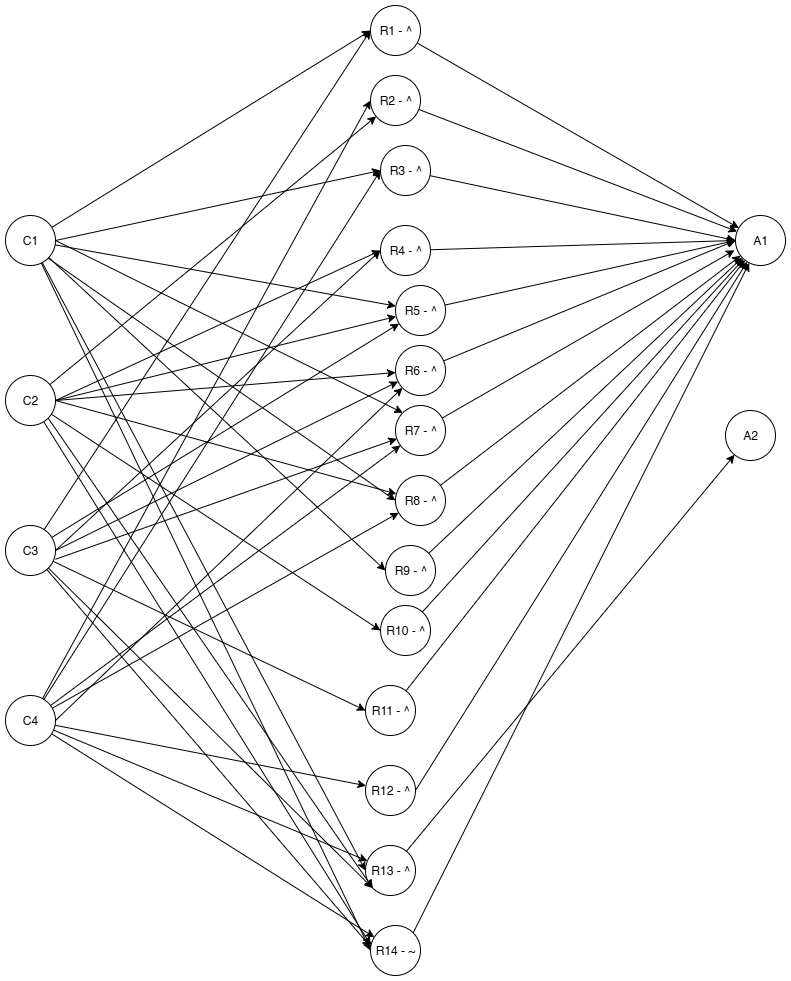

The diagram above was exported from draw.io. Its source (the exported page's mxGraphModel, read from the mxfile embedded in the PNG):
<mxGraphModel dx="1418" dy="756" grid="1" gridSize="10" guides="1" tooltips="1" connect="1" arrows="1" fold="1" page="1" pageScale="1" pageWidth="850" pageHeight="1100" math="0" shadow="0">
  <root>
    <mxCell id="0" />
    <mxCell id="1" parent="0" />
    <mxCell id="2" style="rounded=0;orthogonalLoop=1;jettySize=auto;html=1;entryX=0;entryY=0.5;entryDx=0;entryDy=0;" edge="1" source="3" target="63" parent="1">
      <mxGeometry relative="1" as="geometry" />
    </mxCell>
    <mxCell id="3" value="C1" style="ellipse;whiteSpace=wrap;html=1;aspect=fixed;" vertex="1" parent="1">
      <mxGeometry x="50" y="2530" width="50" height="50" as="geometry" />
    </mxCell>
    <mxCell id="4" value="C2" style="ellipse;whiteSpace=wrap;html=1;aspect=fixed;" vertex="1" parent="1">
      <mxGeometry x="50" y="2690" width="50" height="50" as="geometry" />
    </mxCell>
    <mxCell id="5" value="C3" style="ellipse;whiteSpace=wrap;html=1;aspect=fixed;" vertex="1" parent="1">
      <mxGeometry x="50" y="2840" width="50" height="50" as="geometry" />
    </mxCell>
    <mxCell id="6" value="C4" style="ellipse;whiteSpace=wrap;html=1;aspect=fixed;" vertex="1" parent="1">
      <mxGeometry x="50" y="3010" width="50" height="50" as="geometry" />
    </mxCell>
    <mxCell id="7" value="R1 - ^" style="ellipse;whiteSpace=wrap;html=1;aspect=fixed;" vertex="1" parent="1">
      <mxGeometry x="415" y="2320" width="50" height="50" as="geometry" />
    </mxCell>
    <mxCell id="8" value="" style="endArrow=classic;html=1;rounded=0;entryX=0;entryY=0.5;entryDx=0;entryDy=0;" edge="1" source="3" target="7" parent="1">
      <mxGeometry width="50" height="50" relative="1" as="geometry">
        <mxPoint x="360" y="2700" as="sourcePoint" />
        <mxPoint x="410" y="2650" as="targetPoint" />
      </mxGeometry>
    </mxCell>
    <mxCell id="9" value="" style="endArrow=classic;html=1;rounded=0;entryX=0;entryY=0.5;entryDx=0;entryDy=0;" edge="1" source="5" target="7" parent="1">
      <mxGeometry width="50" height="50" relative="1" as="geometry">
        <mxPoint x="140" y="2729" as="sourcePoint" />
        <mxPoint x="325" y="2761" as="targetPoint" />
      </mxGeometry>
    </mxCell>
    <mxCell id="10" value="R2 - ^" style="ellipse;whiteSpace=wrap;html=1;aspect=fixed;" vertex="1" parent="1">
      <mxGeometry x="415" y="2390" width="50" height="50" as="geometry" />
    </mxCell>
    <mxCell id="11" value="" style="endArrow=classic;html=1;rounded=0;" edge="1" source="4" target="10" parent="1">
      <mxGeometry width="50" height="50" relative="1" as="geometry">
        <mxPoint x="220" y="2950" as="sourcePoint" />
        <mxPoint x="310" y="2505" as="targetPoint" />
      </mxGeometry>
    </mxCell>
    <mxCell id="12" value="" style="endArrow=classic;html=1;rounded=0;entryX=0;entryY=0.5;entryDx=0;entryDy=0;" edge="1" source="6" target="10" parent="1">
      <mxGeometry width="50" height="50" relative="1" as="geometry">
        <mxPoint x="220" y="3000" as="sourcePoint" />
        <mxPoint x="270" y="2950" as="targetPoint" />
      </mxGeometry>
    </mxCell>
    <mxCell id="13" value="A1" style="ellipse;whiteSpace=wrap;html=1;aspect=fixed;" vertex="1" parent="1">
      <mxGeometry x="780" y="2530" width="50" height="50" as="geometry" />
    </mxCell>
    <mxCell id="14" value="" style="endArrow=classic;html=1;rounded=0;" edge="1" source="7" target="13" parent="1">
      <mxGeometry width="50" height="50" relative="1" as="geometry">
        <mxPoint x="420" y="2790" as="sourcePoint" />
        <mxPoint x="470" y="2740" as="targetPoint" />
      </mxGeometry>
    </mxCell>
    <mxCell id="15" value="A2" style="ellipse;whiteSpace=wrap;html=1;aspect=fixed;" vertex="1" parent="1">
      <mxGeometry x="770" y="2725" width="50" height="50" as="geometry" />
    </mxCell>
    <mxCell id="16" value="" style="endArrow=classic;html=1;rounded=0;" edge="1" source="10" target="13" parent="1">
      <mxGeometry width="50" height="50" relative="1" as="geometry">
        <mxPoint x="400" y="2870" as="sourcePoint" />
        <mxPoint x="450" y="2820" as="targetPoint" />
      </mxGeometry>
    </mxCell>
    <mxCell id="17" value="R3 - ^" style="ellipse;whiteSpace=wrap;html=1;aspect=fixed;" vertex="1" parent="1">
      <mxGeometry x="425" y="2460" width="50" height="50" as="geometry" />
    </mxCell>
    <mxCell id="18" value="" style="endArrow=classic;html=1;rounded=0;exitX=1;exitY=0.5;exitDx=0;exitDy=0;entryX=0;entryY=0.5;entryDx=0;entryDy=0;" edge="1" source="3" target="17" parent="1">
      <mxGeometry width="50" height="50" relative="1" as="geometry">
        <mxPoint x="270" y="2910" as="sourcePoint" />
        <mxPoint x="320" y="2860" as="targetPoint" />
      </mxGeometry>
    </mxCell>
    <mxCell id="19" value="" style="endArrow=classic;html=1;rounded=0;entryX=0;entryY=0.5;entryDx=0;entryDy=0;" edge="1" source="6" target="17" parent="1">
      <mxGeometry width="50" height="50" relative="1" as="geometry">
        <mxPoint x="230" y="2990" as="sourcePoint" />
        <mxPoint x="280" y="2940" as="targetPoint" />
      </mxGeometry>
    </mxCell>
    <mxCell id="20" value="" style="endArrow=classic;html=1;rounded=0;entryX=0;entryY=0.5;entryDx=0;entryDy=0;" edge="1" source="17" target="13" parent="1">
      <mxGeometry width="50" height="50" relative="1" as="geometry">
        <mxPoint x="440" y="2890" as="sourcePoint" />
        <mxPoint x="490" y="2840" as="targetPoint" />
      </mxGeometry>
    </mxCell>
    <mxCell id="21" value="R4 - ^" style="ellipse;whiteSpace=wrap;html=1;aspect=fixed;" vertex="1" parent="1">
      <mxGeometry x="425" y="2540" width="50" height="50" as="geometry" />
    </mxCell>
    <mxCell id="22" value="" style="endArrow=classic;html=1;rounded=0;exitX=1;exitY=0.5;exitDx=0;exitDy=0;entryX=0;entryY=0.5;entryDx=0;entryDy=0;" edge="1" source="4" target="21" parent="1">
      <mxGeometry width="50" height="50" relative="1" as="geometry">
        <mxPoint x="210" y="2980" as="sourcePoint" />
        <mxPoint x="310" y="2900" as="targetPoint" />
      </mxGeometry>
    </mxCell>
    <mxCell id="23" value="" style="endArrow=classic;html=1;rounded=0;exitX=1;exitY=0.5;exitDx=0;exitDy=0;entryX=0;entryY=0.5;entryDx=0;entryDy=0;" edge="1" source="5" target="21" parent="1">
      <mxGeometry width="50" height="50" relative="1" as="geometry">
        <mxPoint x="250" y="3020" as="sourcePoint" />
        <mxPoint x="300" y="2970" as="targetPoint" />
      </mxGeometry>
    </mxCell>
    <mxCell id="24" value="" style="endArrow=classic;html=1;rounded=0;entryX=0;entryY=0.5;entryDx=0;entryDy=0;" edge="1" source="21" target="13" parent="1">
      <mxGeometry width="50" height="50" relative="1" as="geometry">
        <mxPoint x="460" y="2950" as="sourcePoint" />
        <mxPoint x="510" y="2670" as="targetPoint" />
      </mxGeometry>
    </mxCell>
    <mxCell id="25" value="R5 - ^" style="ellipse;whiteSpace=wrap;html=1;aspect=fixed;" vertex="1" parent="1">
      <mxGeometry x="440" y="2600" width="50" height="50" as="geometry" />
    </mxCell>
    <mxCell id="26" value="" style="endArrow=classic;html=1;rounded=0;" edge="1" source="3" target="25" parent="1">
      <mxGeometry width="50" height="50" relative="1" as="geometry">
        <mxPoint x="210" y="3010" as="sourcePoint" />
        <mxPoint x="260" y="2960" as="targetPoint" />
      </mxGeometry>
    </mxCell>
    <mxCell id="27" value="" style="endArrow=classic;html=1;rounded=0;exitX=1;exitY=0.5;exitDx=0;exitDy=0;" edge="1" source="4" target="25" parent="1">
      <mxGeometry width="50" height="50" relative="1" as="geometry">
        <mxPoint x="230" y="2970" as="sourcePoint" />
        <mxPoint x="280" y="2920" as="targetPoint" />
      </mxGeometry>
    </mxCell>
    <mxCell id="28" value="" style="endArrow=classic;html=1;rounded=0;" edge="1" source="5" target="25" parent="1">
      <mxGeometry width="50" height="50" relative="1" as="geometry">
        <mxPoint x="220" y="3010" as="sourcePoint" />
        <mxPoint x="270" y="2960" as="targetPoint" />
      </mxGeometry>
    </mxCell>
    <mxCell id="29" value="" style="endArrow=classic;html=1;rounded=0;entryX=0;entryY=0.5;entryDx=0;entryDy=0;" edge="1" source="25" target="13" parent="1">
      <mxGeometry width="50" height="50" relative="1" as="geometry">
        <mxPoint x="470" y="2970" as="sourcePoint" />
        <mxPoint x="520" y="2920" as="targetPoint" />
      </mxGeometry>
    </mxCell>
    <mxCell id="30" value="R6 - ^" style="ellipse;whiteSpace=wrap;html=1;aspect=fixed;" vertex="1" parent="1">
      <mxGeometry x="440" y="2660" width="50" height="50" as="geometry" />
    </mxCell>
    <mxCell id="31" value="" style="endArrow=classic;html=1;rounded=0;exitX=1;exitY=0.5;exitDx=0;exitDy=0;" edge="1" source="4" target="30" parent="1">
      <mxGeometry width="50" height="50" relative="1" as="geometry">
        <mxPoint x="190" y="3050" as="sourcePoint" />
        <mxPoint x="240" y="3000" as="targetPoint" />
      </mxGeometry>
    </mxCell>
    <mxCell id="32" value="" style="endArrow=classic;html=1;rounded=0;exitX=1;exitY=0.5;exitDx=0;exitDy=0;" edge="1" source="5" target="30" parent="1">
      <mxGeometry width="50" height="50" relative="1" as="geometry">
        <mxPoint x="190" y="3010" as="sourcePoint" />
        <mxPoint x="240" y="2960" as="targetPoint" />
      </mxGeometry>
    </mxCell>
    <mxCell id="33" value="" style="endArrow=classic;html=1;rounded=0;exitX=1;exitY=0.5;exitDx=0;exitDy=0;" edge="1" source="6" target="30" parent="1">
      <mxGeometry width="50" height="50" relative="1" as="geometry">
        <mxPoint x="220" y="3040" as="sourcePoint" />
        <mxPoint x="270" y="2990" as="targetPoint" />
      </mxGeometry>
    </mxCell>
    <mxCell id="34" value="" style="endArrow=classic;html=1;rounded=0;entryX=0;entryY=0.5;entryDx=0;entryDy=0;" edge="1" source="30" target="13" parent="1">
      <mxGeometry width="50" height="50" relative="1" as="geometry">
        <mxPoint x="420" y="2990" as="sourcePoint" />
        <mxPoint x="470" y="2940" as="targetPoint" />
      </mxGeometry>
    </mxCell>
    <mxCell id="35" value="R7 - ^" style="ellipse;whiteSpace=wrap;html=1;aspect=fixed;" vertex="1" parent="1">
      <mxGeometry x="440" y="2720" width="50" height="50" as="geometry" />
    </mxCell>
    <mxCell id="36" value="" style="endArrow=classic;html=1;rounded=0;exitX=1;exitY=0.5;exitDx=0;exitDy=0;entryX=0;entryY=0;entryDx=0;entryDy=0;" edge="1" source="3" target="35" parent="1">
      <mxGeometry width="50" height="50" relative="1" as="geometry">
        <mxPoint x="200" y="3110" as="sourcePoint" />
        <mxPoint x="250" y="3060" as="targetPoint" />
      </mxGeometry>
    </mxCell>
    <mxCell id="37" value="" style="endArrow=classic;html=1;rounded=0;exitX=1;exitY=0.675;exitDx=0;exitDy=0;exitPerimeter=0;" edge="1" source="5" target="35" parent="1">
      <mxGeometry width="50" height="50" relative="1" as="geometry">
        <mxPoint x="220" y="3070" as="sourcePoint" />
        <mxPoint x="270" y="3020" as="targetPoint" />
      </mxGeometry>
    </mxCell>
    <mxCell id="38" value="" style="endArrow=classic;html=1;rounded=0;" edge="1" source="6" target="35" parent="1">
      <mxGeometry width="50" height="50" relative="1" as="geometry">
        <mxPoint x="240" y="3080" as="sourcePoint" />
        <mxPoint x="290" y="3030" as="targetPoint" />
      </mxGeometry>
    </mxCell>
    <mxCell id="39" value="" style="endArrow=classic;html=1;rounded=0;entryX=-0.02;entryY=0.695;entryDx=0;entryDy=0;entryPerimeter=0;" edge="1" source="35" target="13" parent="1">
      <mxGeometry width="50" height="50" relative="1" as="geometry">
        <mxPoint x="470" y="3010" as="sourcePoint" />
        <mxPoint x="520" y="2960" as="targetPoint" />
      </mxGeometry>
    </mxCell>
    <mxCell id="40" value="R8 - ^" style="ellipse;whiteSpace=wrap;html=1;aspect=fixed;" vertex="1" parent="1">
      <mxGeometry x="440" y="2790" width="50" height="50" as="geometry" />
    </mxCell>
    <mxCell id="41" value="" style="endArrow=classic;html=1;rounded=0;exitX=1;exitY=1;exitDx=0;exitDy=0;entryX=0;entryY=0.5;entryDx=0;entryDy=0;" edge="1" source="3" target="40" parent="1">
      <mxGeometry width="50" height="50" relative="1" as="geometry">
        <mxPoint x="200" y="3120" as="sourcePoint" />
        <mxPoint x="250" y="3070" as="targetPoint" />
      </mxGeometry>
    </mxCell>
    <mxCell id="42" value="" style="endArrow=classic;html=1;rounded=0;exitX=1;exitY=0.5;exitDx=0;exitDy=0;" edge="1" source="4" target="40" parent="1">
      <mxGeometry width="50" height="50" relative="1" as="geometry">
        <mxPoint x="210" y="3140" as="sourcePoint" />
        <mxPoint x="310" y="3070" as="targetPoint" />
      </mxGeometry>
    </mxCell>
    <mxCell id="43" value="" style="endArrow=classic;html=1;rounded=0;" edge="1" source="6" target="40" parent="1">
      <mxGeometry width="50" height="50" relative="1" as="geometry">
        <mxPoint x="200" y="3120" as="sourcePoint" />
        <mxPoint x="250" y="3070" as="targetPoint" />
      </mxGeometry>
    </mxCell>
    <mxCell id="44" value="R9 - ^" style="ellipse;whiteSpace=wrap;html=1;aspect=fixed;" vertex="1" parent="1">
      <mxGeometry x="430" y="2860" width="50" height="50" as="geometry" />
    </mxCell>
    <mxCell id="45" value="" style="endArrow=classic;html=1;rounded=0;entryX=0;entryY=0.5;entryDx=0;entryDy=0;" edge="1" source="3" target="44" parent="1">
      <mxGeometry width="50" height="50" relative="1" as="geometry">
        <mxPoint x="160" y="3140" as="sourcePoint" />
        <mxPoint x="210" y="3090" as="targetPoint" />
      </mxGeometry>
    </mxCell>
    <mxCell id="46" value="R10 - ^" style="ellipse;whiteSpace=wrap;html=1;aspect=fixed;" vertex="1" parent="1">
      <mxGeometry x="425" y="2920" width="50" height="50" as="geometry" />
    </mxCell>
    <mxCell id="47" value="" style="endArrow=classic;html=1;rounded=0;entryX=0;entryY=0.5;entryDx=0;entryDy=0;" edge="1" source="4" target="46" parent="1">
      <mxGeometry width="50" height="50" relative="1" as="geometry">
        <mxPoint x="290" y="3130" as="sourcePoint" />
        <mxPoint x="340" y="3080" as="targetPoint" />
      </mxGeometry>
    </mxCell>
    <mxCell id="48" value="R11 - ^" style="ellipse;whiteSpace=wrap;html=1;aspect=fixed;" vertex="1" parent="1">
      <mxGeometry x="410" y="3000" width="50" height="50" as="geometry" />
    </mxCell>
    <mxCell id="49" value="R13 - ^" style="ellipse;whiteSpace=wrap;html=1;aspect=fixed;" vertex="1" parent="1">
      <mxGeometry x="410" y="3160" width="50" height="50" as="geometry" />
    </mxCell>
    <mxCell id="50" value="R12 - ^" style="ellipse;whiteSpace=wrap;html=1;aspect=fixed;" vertex="1" parent="1">
      <mxGeometry x="410" y="3080" width="50" height="50" as="geometry" />
    </mxCell>
    <mxCell id="51" value="" style="endArrow=classic;html=1;rounded=0;entryX=0;entryY=0.5;entryDx=0;entryDy=0;" edge="1" source="5" target="48" parent="1">
      <mxGeometry width="50" height="50" relative="1" as="geometry">
        <mxPoint x="170" y="3140" as="sourcePoint" />
        <mxPoint x="220" y="3090" as="targetPoint" />
      </mxGeometry>
    </mxCell>
    <mxCell id="52" value="" style="endArrow=classic;html=1;rounded=0;" edge="1" source="6" target="50" parent="1">
      <mxGeometry width="50" height="50" relative="1" as="geometry">
        <mxPoint x="170" y="3160" as="sourcePoint" />
        <mxPoint x="220" y="3110" as="targetPoint" />
      </mxGeometry>
    </mxCell>
    <mxCell id="53" value="" style="endArrow=classic;html=1;rounded=0;entryX=0;entryY=0.5;entryDx=0;entryDy=0;" edge="1" source="3" target="49" parent="1">
      <mxGeometry width="50" height="50" relative="1" as="geometry">
        <mxPoint x="140" y="3120" as="sourcePoint" />
        <mxPoint x="240" y="3150" as="targetPoint" />
      </mxGeometry>
    </mxCell>
    <mxCell id="54" value="" style="endArrow=classic;html=1;rounded=0;exitX=1;exitY=1;exitDx=0;exitDy=0;entryX=0;entryY=1;entryDx=0;entryDy=0;" edge="1" source="4" target="49" parent="1">
      <mxGeometry width="50" height="50" relative="1" as="geometry">
        <mxPoint x="80" y="3230" as="sourcePoint" />
        <mxPoint x="130" y="3180" as="targetPoint" />
      </mxGeometry>
    </mxCell>
    <mxCell id="55" value="" style="endArrow=classic;html=1;rounded=0;entryX=0;entryY=1;entryDx=0;entryDy=0;" edge="1" source="5" target="49" parent="1">
      <mxGeometry width="50" height="50" relative="1" as="geometry">
        <mxPoint x="140" y="3230" as="sourcePoint" />
        <mxPoint x="190" y="3180" as="targetPoint" />
      </mxGeometry>
    </mxCell>
    <mxCell id="56" value="" style="endArrow=classic;html=1;rounded=0;" edge="1" source="6" target="49" parent="1">
      <mxGeometry width="50" height="50" relative="1" as="geometry">
        <mxPoint x="80" y="3290" as="sourcePoint" />
        <mxPoint x="320" y="3320" as="targetPoint" />
      </mxGeometry>
    </mxCell>
    <mxCell id="57" value="" style="endArrow=classic;html=1;rounded=0;" edge="1" source="49" target="15" parent="1">
      <mxGeometry width="50" height="50" relative="1" as="geometry">
        <mxPoint x="430" y="3290" as="sourcePoint" />
        <mxPoint x="480" y="3240" as="targetPoint" />
      </mxGeometry>
    </mxCell>
    <mxCell id="58" value="" style="endArrow=classic;html=1;rounded=0;" edge="1" source="40" target="13" parent="1">
      <mxGeometry width="50" height="50" relative="1" as="geometry">
        <mxPoint x="500" y="3220" as="sourcePoint" />
        <mxPoint x="550" y="3170" as="targetPoint" />
      </mxGeometry>
    </mxCell>
    <mxCell id="59" value="" style="endArrow=classic;html=1;rounded=0;" edge="1" source="44" target="13" parent="1">
      <mxGeometry width="50" height="50" relative="1" as="geometry">
        <mxPoint x="570" y="3120" as="sourcePoint" />
        <mxPoint x="620" y="3070" as="targetPoint" />
      </mxGeometry>
    </mxCell>
    <mxCell id="60" value="" style="endArrow=classic;html=1;rounded=0;" edge="1" source="46" target="13" parent="1">
      <mxGeometry width="50" height="50" relative="1" as="geometry">
        <mxPoint x="550" y="3060" as="sourcePoint" />
        <mxPoint x="600" y="3010" as="targetPoint" />
      </mxGeometry>
    </mxCell>
    <mxCell id="61" value="" style="endArrow=classic;html=1;rounded=0;" edge="1" source="48" target="13" parent="1">
      <mxGeometry width="50" height="50" relative="1" as="geometry">
        <mxPoint x="540" y="3120" as="sourcePoint" />
        <mxPoint x="590" y="3070" as="targetPoint" />
      </mxGeometry>
    </mxCell>
    <mxCell id="62" value="" style="endArrow=classic;html=1;rounded=0;exitX=1;exitY=0.5;exitDx=0;exitDy=0;" edge="1" source="50" target="13" parent="1">
      <mxGeometry width="50" height="50" relative="1" as="geometry">
        <mxPoint x="470" y="3210" as="sourcePoint" />
        <mxPoint x="630" y="2930" as="targetPoint" />
      </mxGeometry>
    </mxCell>
    <mxCell id="63" value="R14 - ~" style="ellipse;whiteSpace=wrap;html=1;aspect=fixed;" vertex="1" parent="1">
      <mxGeometry x="415" y="3240" width="50" height="50" as="geometry" />
    </mxCell>
    <mxCell id="64" value="" style="endArrow=classic;html=1;rounded=0;exitX=1;exitY=0;exitDx=0;exitDy=0;" edge="1" source="63" target="13" parent="1">
      <mxGeometry width="50" height="50" relative="1" as="geometry">
        <mxPoint x="450" y="3360" as="sourcePoint" />
        <mxPoint x="500" y="3310" as="targetPoint" />
      </mxGeometry>
    </mxCell>
    <mxCell id="65" style="rounded=0;orthogonalLoop=1;jettySize=auto;html=1;entryX=0.003;entryY=0.388;entryDx=0;entryDy=0;entryPerimeter=0;" edge="1" source="4" target="63" parent="1">
      <mxGeometry relative="1" as="geometry" />
    </mxCell>
    <mxCell id="66" style="rounded=0;orthogonalLoop=1;jettySize=auto;html=1;entryX=0.003;entryY=0.427;entryDx=0;entryDy=0;entryPerimeter=0;" edge="1" source="5" target="63" parent="1">
      <mxGeometry relative="1" as="geometry" />
    </mxCell>
    <mxCell id="67" value="" style="endArrow=classic;html=1;rounded=0;" edge="1" source="6" target="63" parent="1">
      <mxGeometry width="50" height="50" relative="1" as="geometry">
        <mxPoint x="240" y="3260" as="sourcePoint" />
        <mxPoint x="290" y="3210" as="targetPoint" />
      </mxGeometry>
    </mxCell>
  </root>
</mxGraphModel>